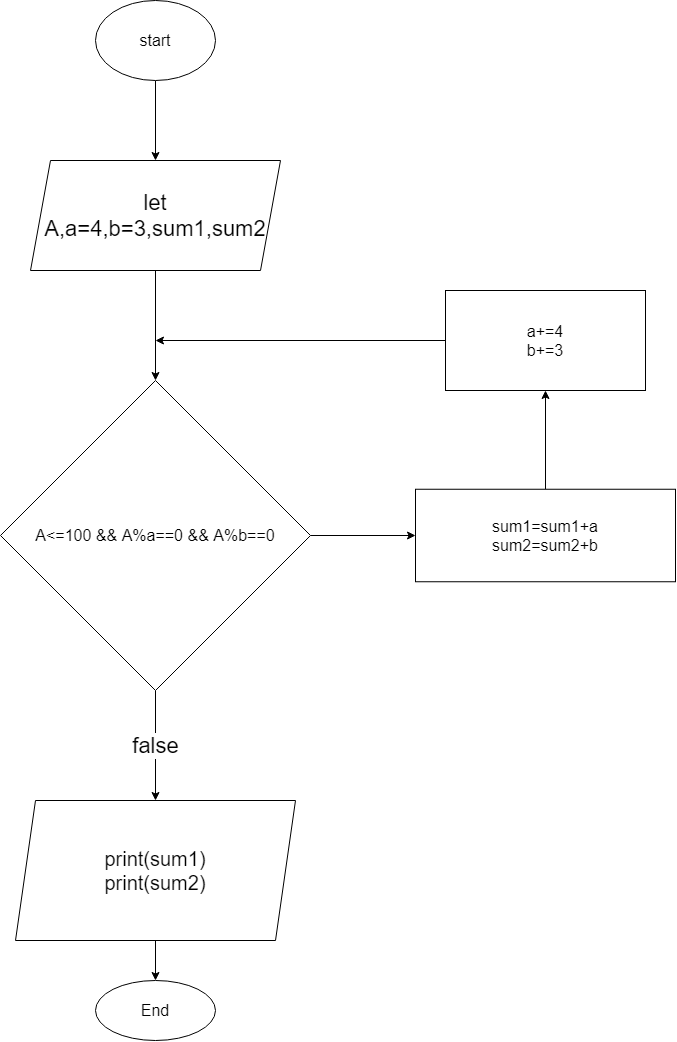

The diagram above was exported from draw.io. Its source (the exported page's mxGraphModel, read from the mxfile embedded in the PNG):
<mxGraphModel dx="3155" dy="1855" grid="1" gridSize="10" guides="1" tooltips="1" connect="1" arrows="1" fold="1" page="0" pageScale="1" pageWidth="827" pageHeight="1169" math="0" shadow="0">
  <root>
    <mxCell id="0" />
    <mxCell id="1" parent="0" />
    <mxCell id="qF4u-0H7fctBEpzcb_AZ-47" value="" style="edgeStyle=orthogonalEdgeStyle;rounded=0;orthogonalLoop=1;jettySize=auto;html=1;fontSize=16;" edge="1" parent="1" source="qF4u-0H7fctBEpzcb_AZ-45" target="qF4u-0H7fctBEpzcb_AZ-46">
      <mxGeometry relative="1" as="geometry" />
    </mxCell>
    <mxCell id="qF4u-0H7fctBEpzcb_AZ-45" value="start" style="ellipse;whiteSpace=wrap;html=1;fontSize=16;" vertex="1" parent="1">
      <mxGeometry x="50" y="-50" width="120" height="80" as="geometry" />
    </mxCell>
    <mxCell id="qF4u-0H7fctBEpzcb_AZ-59" value="" style="edgeStyle=orthogonalEdgeStyle;rounded=0;orthogonalLoop=1;jettySize=auto;html=1;fontSize=22;" edge="1" parent="1" source="qF4u-0H7fctBEpzcb_AZ-46" target="qF4u-0H7fctBEpzcb_AZ-58">
      <mxGeometry relative="1" as="geometry" />
    </mxCell>
    <mxCell id="qF4u-0H7fctBEpzcb_AZ-46" value="&lt;span style=&quot;font-size: 22px&quot;&gt;let A,a=4,b=3,sum1,sum2&lt;/span&gt;" style="shape=parallelogram;perimeter=parallelogramPerimeter;whiteSpace=wrap;html=1;fixedSize=1;fontSize=16;" vertex="1" parent="1">
      <mxGeometry x="-15" y="110" width="250" height="110" as="geometry" />
    </mxCell>
    <mxCell id="qF4u-0H7fctBEpzcb_AZ-61" value="" style="edgeStyle=orthogonalEdgeStyle;rounded=0;orthogonalLoop=1;jettySize=auto;html=1;fontSize=22;" edge="1" parent="1" source="qF4u-0H7fctBEpzcb_AZ-58" target="qF4u-0H7fctBEpzcb_AZ-60">
      <mxGeometry relative="1" as="geometry" />
    </mxCell>
    <mxCell id="qF4u-0H7fctBEpzcb_AZ-68" value="false" style="edgeStyle=orthogonalEdgeStyle;rounded=0;orthogonalLoop=1;jettySize=auto;html=1;fontSize=22;" edge="1" parent="1" source="qF4u-0H7fctBEpzcb_AZ-58" target="qF4u-0H7fctBEpzcb_AZ-67">
      <mxGeometry relative="1" as="geometry" />
    </mxCell>
    <mxCell id="qF4u-0H7fctBEpzcb_AZ-58" value="A&amp;lt;=100 &amp;amp;&amp;amp; A%a==0 &amp;amp;&amp;amp; A%b==0" style="rhombus;whiteSpace=wrap;html=1;fontSize=16;" vertex="1" parent="1">
      <mxGeometry x="-45" y="330" width="310" height="310" as="geometry" />
    </mxCell>
    <mxCell id="qF4u-0H7fctBEpzcb_AZ-63" value="" style="edgeStyle=orthogonalEdgeStyle;rounded=0;orthogonalLoop=1;jettySize=auto;html=1;fontSize=22;" edge="1" parent="1" source="qF4u-0H7fctBEpzcb_AZ-60" target="qF4u-0H7fctBEpzcb_AZ-62">
      <mxGeometry relative="1" as="geometry" />
    </mxCell>
    <mxCell id="qF4u-0H7fctBEpzcb_AZ-60" value="sum1=sum1+a&lt;br&gt;sum2=sum2+b" style="whiteSpace=wrap;html=1;fontSize=16;" vertex="1" parent="1">
      <mxGeometry x="370" y="438.75" width="260" height="92.5" as="geometry" />
    </mxCell>
    <mxCell id="qF4u-0H7fctBEpzcb_AZ-64" style="edgeStyle=orthogonalEdgeStyle;rounded=0;orthogonalLoop=1;jettySize=auto;html=1;fontSize=22;" edge="1" parent="1" source="qF4u-0H7fctBEpzcb_AZ-62">
      <mxGeometry relative="1" as="geometry">
        <mxPoint x="110" y="290" as="targetPoint" />
      </mxGeometry>
    </mxCell>
    <mxCell id="qF4u-0H7fctBEpzcb_AZ-62" value="a+=4&lt;br&gt;b+=3" style="whiteSpace=wrap;html=1;fontSize=16;" vertex="1" parent="1">
      <mxGeometry x="400" y="240" width="200" height="100" as="geometry" />
    </mxCell>
    <mxCell id="qF4u-0H7fctBEpzcb_AZ-65" value="End" style="ellipse;whiteSpace=wrap;html=1;fontSize=16;" vertex="1" parent="1">
      <mxGeometry x="50" y="930" width="120" height="60" as="geometry" />
    </mxCell>
    <mxCell id="qF4u-0H7fctBEpzcb_AZ-69" value="" style="edgeStyle=orthogonalEdgeStyle;rounded=0;orthogonalLoop=1;jettySize=auto;html=1;fontSize=20;" edge="1" parent="1" source="qF4u-0H7fctBEpzcb_AZ-67" target="qF4u-0H7fctBEpzcb_AZ-65">
      <mxGeometry relative="1" as="geometry" />
    </mxCell>
    <mxCell id="qF4u-0H7fctBEpzcb_AZ-67" value="&lt;font style=&quot;font-size: 20px&quot;&gt;print(sum1)&lt;br&gt;print(sum2)&lt;/font&gt;" style="shape=parallelogram;perimeter=parallelogramPerimeter;whiteSpace=wrap;html=1;fixedSize=1;fontSize=16;" vertex="1" parent="1">
      <mxGeometry x="-30" y="750" width="280" height="140" as="geometry" />
    </mxCell>
  </root>
</mxGraphModel>